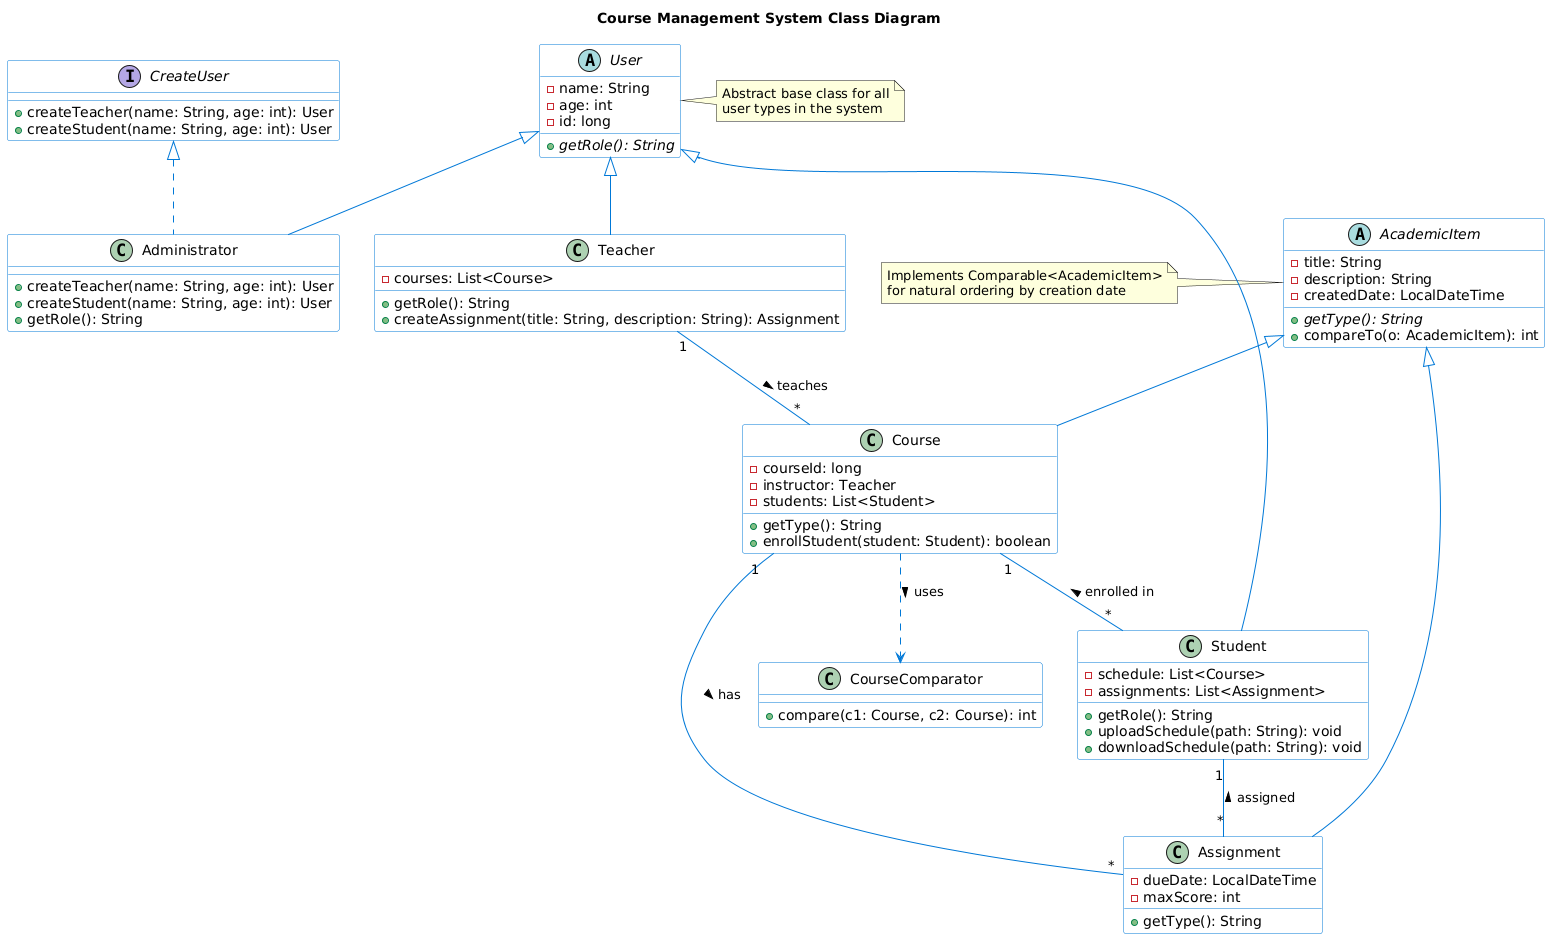

The diagram above was rendered by PlantUML. Its source (embedded in the PNG):
@startuml
skinparam class {
    BackgroundColor White
    ArrowColor #0078D7
    BorderColor #0078D7
}

title Course Management System Class Diagram

interface CreateUser {
  + createTeacher(name: String, age: int): User
  + createStudent(name: String, age: int): User
}

abstract class User {
  - name: String
  - age: int
  - id: long
  + {abstract} getRole(): String
}

class Administrator {
  + createTeacher(name: String, age: int): User
  + createStudent(name: String, age: int): User
  + getRole(): String
}

class Teacher {
  - courses: List<Course>
  + getRole(): String
  + createAssignment(title: String, description: String): Assignment
}

class Student {
  - schedule: List<Course>
  - assignments: List<Assignment>
  + getRole(): String
  + uploadSchedule(path: String): void
  + downloadSchedule(path: String): void
}

abstract class AcademicItem {
  - title: String
  - description: String
  - createdDate: LocalDateTime
  + {abstract} getType(): String
  + compareTo(o: AcademicItem): int
}

class Course {
  - courseId: long
  - instructor: Teacher
  - students: List<Student>
  + getType(): String
  + enrollStudent(student: Student): boolean
}

class Assignment {
  - dueDate: LocalDateTime
  - maxScore: int
  + getType(): String
}

class CourseComparator {
  + compare(c1: Course, c2: Course): int
}

' Relationships
User <|-- Administrator
User <|-- Teacher
User <|-- Student

CreateUser <|.. Administrator

AcademicItem <|-- Course
AcademicItem <|-- Assignment

Teacher "1" -- "*" Course: teaches >
Course "1" -- "*" Student: enrolled in <
Course "1" -- "*" Assignment: has >
Student "1" -- "*" Assignment: assigned <

Course ..> CourseComparator: uses >

note right of User
  Abstract base class for all
  user types in the system
end note

note left of AcademicItem
  Implements Comparable<AcademicItem>
  for natural ordering by creation date
end note
@enduml